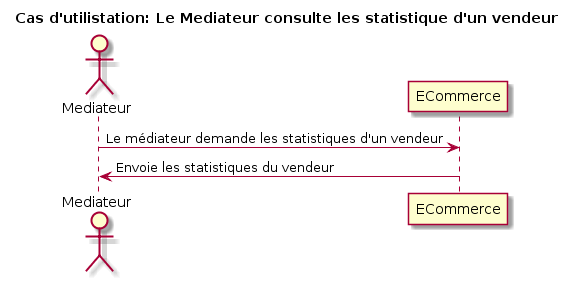

The diagram above was rendered by PlantUML. Its source (embedded in the PNG):
@startuml
title Cas d'utilistation: Le Mediateur consulte les statistique d'un vendeur

actor Mediateur as v
participant ECommerce as e

v -> e: Le médiateur demande les statistiques d'un vendeur
v <- e: Envoie les statistiques du vendeur
@enduml